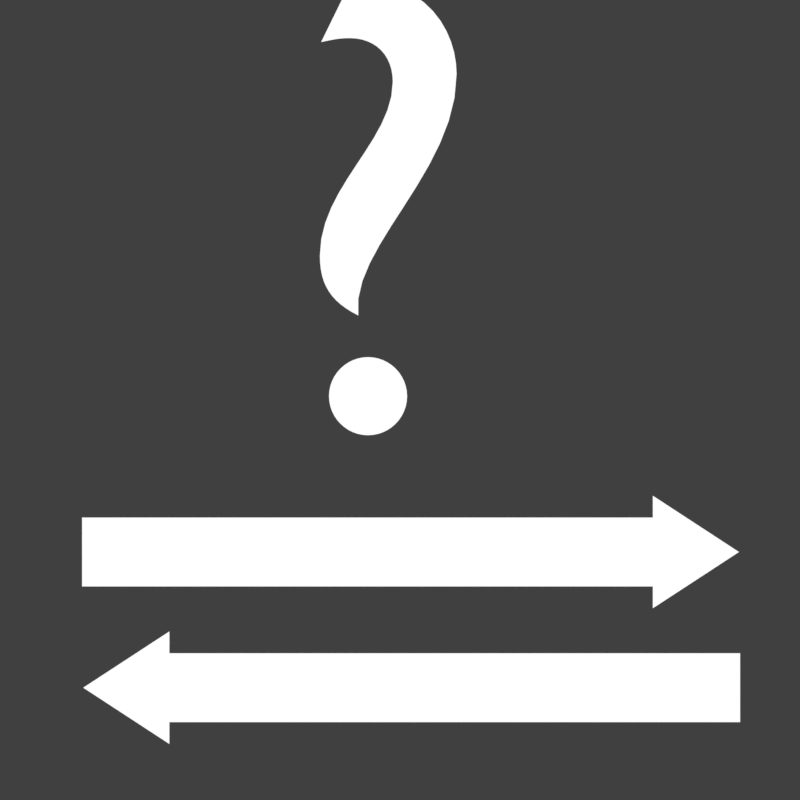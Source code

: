 # Source: Random_Icon.blend  (saved by Blender 2.78.0; exported with 4.5.12 LTS)
import bpy
from mathutils import Matrix  # noqa: F401  (used for matrix-valued properties, if any)

bpy.ops.wm.read_factory_settings(use_empty=True)
scene = bpy.context.scene
scene.name = 'Scene'

# ---- collections
col_collection_1 = bpy.data.collections.new('Collection 1'); scene.collection.children.link(col_collection_1)

# ---- materials (node trees are filled in below, after node groups)
mat_material_001 = bpy.data.materials.new('Material.001')
mat_material_001.alpha_threshold = 0.0
mat_material_001.roughness = 0.5

# ---- material node trees
mat_material_001.use_nodes = True; mat_material_001.node_tree.nodes.clear()
_N = mat_material_001.node_tree.nodes; _L = mat_material_001.node_tree.links
n0 = _N.new('ShaderNodeOutputMaterial'); n0.name = 'Material Output'; n0.location = (300, 300)
n1 = _N.new('ShaderNodeEmission'); n1.name = 'Emission'; n1.location = (10, 300)
_L.new(n1.outputs[0], n0.inputs[0])
n0.is_active_output = True

# ---- world
world_world = bpy.data.worlds.new('World'); scene.world = world_world
world_world.color = (0.05088, 0.05088, 0.05088)
world_world.use_sun_shadow = False
world_world.sun_shadow_jitter_overblur = 0.0
world_world.cycles.sampling_method = 'MANUAL'

# ---- cameras
cam_camera_001 = bpy.data.cameras.new('Camera.001')
cam_camera_001.clip_end = 100.0
cam_camera_001.lens = 35.0
cam_camera_001.sensor_width = 32.0
cam_camera_001.sensor_height = 18.0
cam_camera_001.display_size = 2.0
cam_camera_001.dof.focus_distance = 0.0

# ---- meshes
me_plane_004 = bpy.data.meshes.new('Plane.004')
me_plane_004.from_pydata([(-9.221, -1.0, 0.0), (3.344, -1.0, 0.0), (-9.221, 1.0, 0.0), (3.344, 1.0, 0.0), (3.344, -1.633, 0.0), (3.344, 1.633, 0.0), (5.241, 0.0, 0.0)], [], [(0, 1, 3, 2), (3, 1, 4, 5), (5, 4, 6)])
me_plane_004.materials.append(mat_material_001)
me_plane_004.use_remesh_preserve_volume = False
me_plane_004.use_remesh_preserve_attributes = False
me_plane_004.use_mirror_vertex_groups = False
me_plane_004.update()
me_plane_001 = bpy.data.meshes.new('Plane.001')
me_plane_001.from_pydata([(-9.221, -1.0, 0.0), (3.344, -1.0, 0.0), (-9.221, 1.0, 0.0), (3.344, 1.0, 0.0), (3.344, -1.633, 0.0), (3.344, 1.633, 0.0), (5.241, 0.0, 0.0)], [], [(0, 1, 3, 2), (3, 1, 4, 5), (5, 4, 6)])
me_plane_001.materials.append(mat_material_001)
me_plane_001.use_remesh_preserve_volume = False
me_plane_001.use_remesh_preserve_attributes = False
me_plane_001.use_mirror_vertex_groups = False
me_plane_001.update()

# ---- curves / text
txt_text = bpy.data.curves.new('Text', 'FONT')
txt_text.dimensions = '2D'
txt_text.body = '?'
txt_text.materials.append(mat_material_001)
txt_text.use_path_clamp = True
txt_text.bevel_resolution = 0

# ---- objects
ob_plane_001 = bpy.data.objects.new('Plane.001', me_plane_004)
ob_plane = bpy.data.objects.new('Plane', me_plane_001)
ob_text = bpy.data.objects.new('Text', txt_text)
ob_camera = bpy.data.objects.new('Camera', cam_camera_001)

# ---- transforms, parenting, visibility, modifiers, constraints
ob_plane_001.location = (-0.9031, -3.301, 0.0)
ob_plane_001.scale = (-0.5212, 0.3954, 0.3954)
ob_plane_001.lineart.crease_threshold = 0.0
ob_plane.location = (1.158, -1.744, 0.0)
ob_plane.scale = (0.5212, 0.3954, 0.3954)
ob_plane.lineart.crease_threshold = 0.0
ob_text.location = (-1.517, -0.337, 0.0)
ob_text.scale = (7.47, 7.47, 7.47)
ob_text.lineart.crease_threshold = 0.0
ob_camera.location = (0.0, 0.0, 10.04)
ob_camera.lineart.crease_threshold = 0.0

# ---- collection membership
col_collection_1.objects.link(ob_plane_001)
col_collection_1.objects.link(ob_plane)
col_collection_1.objects.link(ob_text)
col_collection_1.objects.link(ob_camera)

# ---- scene / render settings (as saved in the file)
scene.camera = ob_camera
scene.frame_start = 1; scene.frame_end = 250; scene.frame_set(1)
scene.render.engine = 'CYCLES'
scene.render.resolution_x = 256
scene.render.resolution_y = 256
scene.render.dither_intensity = 0.0
scene.render.film_transparent = True
scene.cycles.use_denoising = False
scene.cycles.samples = 128
scene.cycles.sampling_pattern = 'TABULATED_SOBOL'
scene.cycles.light_sampling_threshold = 0.0
scene.cycles.use_adaptive_sampling = False
scene.cycles.use_light_tree = False
scene.cycles.blur_glossy = 0.0
scene.cycles.sample_clamp_indirect = 0.0
scene.view_settings.view_transform = 'Standard'
bpy.context.view_layer.update()
